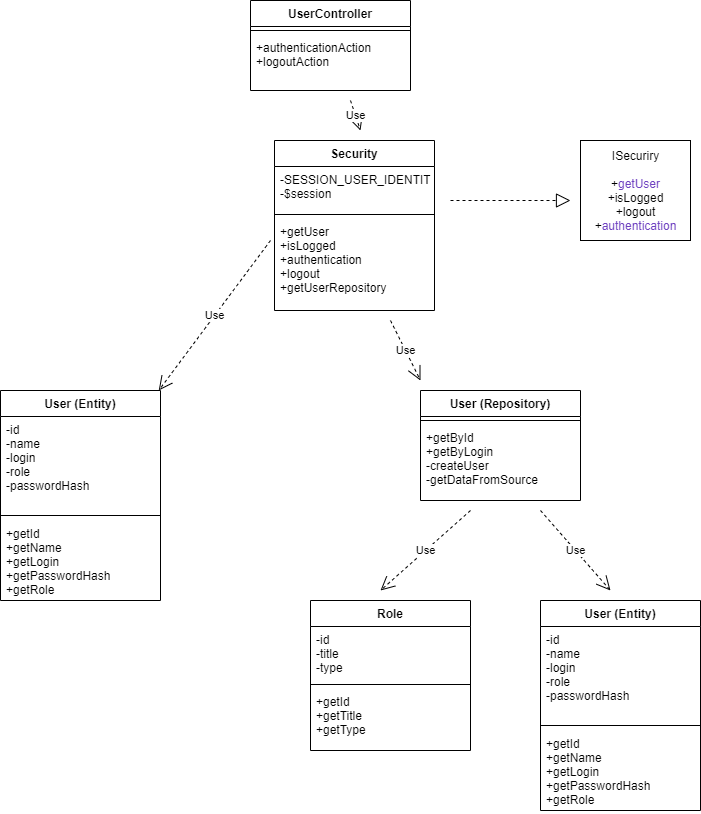

The diagram above was exported from draw.io. Its source (the exported page's mxGraphModel, read from the mxfile embedded in the PNG):
<mxGraphModel dx="1102" dy="557" grid="1" gridSize="10" guides="1" tooltips="1" connect="1" arrows="1" fold="1" page="1" pageScale="1" pageWidth="827" pageHeight="1169" math="0" shadow="0">
  <root>
    <mxCell id="WIyWlLk6GJQsqaUBKTNV-0" />
    <mxCell id="WIyWlLk6GJQsqaUBKTNV-1" parent="WIyWlLk6GJQsqaUBKTNV-0" />
    <mxCell id="W1zOoSfRMt97OlZf4mpa-1" value="UserController" style="swimlane;fontStyle=1;align=center;verticalAlign=top;childLayout=stackLayout;horizontal=1;startSize=26;horizontalStack=0;resizeParent=1;resizeParentMax=0;resizeLast=0;collapsible=1;marginBottom=0;" vertex="1" parent="WIyWlLk6GJQsqaUBKTNV-1">
      <mxGeometry x="310" y="90" width="160" height="90" as="geometry" />
    </mxCell>
    <mxCell id="W1zOoSfRMt97OlZf4mpa-3" value="" style="line;strokeWidth=1;fillColor=none;align=left;verticalAlign=middle;spacingTop=-1;spacingLeft=3;spacingRight=3;rotatable=0;labelPosition=right;points=[];portConstraint=eastwest;" vertex="1" parent="W1zOoSfRMt97OlZf4mpa-1">
      <mxGeometry y="26" width="160" height="8" as="geometry" />
    </mxCell>
    <mxCell id="W1zOoSfRMt97OlZf4mpa-4" value="+authenticationAction&#10;+logoutAction" style="text;strokeColor=none;fillColor=none;align=left;verticalAlign=top;spacingLeft=4;spacingRight=4;overflow=hidden;rotatable=0;points=[[0,0.5],[1,0.5]];portConstraint=eastwest;" vertex="1" parent="W1zOoSfRMt97OlZf4mpa-1">
      <mxGeometry y="34" width="160" height="56" as="geometry" />
    </mxCell>
    <mxCell id="W1zOoSfRMt97OlZf4mpa-5" value="Security" style="swimlane;fontStyle=1;align=center;verticalAlign=top;childLayout=stackLayout;horizontal=1;startSize=26;horizontalStack=0;resizeParent=1;resizeParentMax=0;resizeLast=0;collapsible=1;marginBottom=0;" vertex="1" parent="WIyWlLk6GJQsqaUBKTNV-1">
      <mxGeometry x="334" y="230" width="160" height="170" as="geometry" />
    </mxCell>
    <mxCell id="W1zOoSfRMt97OlZf4mpa-6" value="-SESSION_USER_IDENTITY&#10;-$session&#10;" style="text;strokeColor=none;fillColor=none;align=left;verticalAlign=top;spacingLeft=4;spacingRight=4;overflow=hidden;rotatable=0;points=[[0,0.5],[1,0.5]];portConstraint=eastwest;" vertex="1" parent="W1zOoSfRMt97OlZf4mpa-5">
      <mxGeometry y="26" width="160" height="44" as="geometry" />
    </mxCell>
    <mxCell id="W1zOoSfRMt97OlZf4mpa-7" value="" style="line;strokeWidth=1;fillColor=none;align=left;verticalAlign=middle;spacingTop=-1;spacingLeft=3;spacingRight=3;rotatable=0;labelPosition=right;points=[];portConstraint=eastwest;" vertex="1" parent="W1zOoSfRMt97OlZf4mpa-5">
      <mxGeometry y="70" width="160" height="8" as="geometry" />
    </mxCell>
    <mxCell id="W1zOoSfRMt97OlZf4mpa-8" value="+getUser&#10;+isLogged&#10;+authentication&#10;+logout&#10;+getUserRepository" style="text;strokeColor=none;fillColor=none;align=left;verticalAlign=top;spacingLeft=4;spacingRight=4;overflow=hidden;rotatable=0;points=[[0,0.5],[1,0.5]];portConstraint=eastwest;" vertex="1" parent="W1zOoSfRMt97OlZf4mpa-5">
      <mxGeometry y="78" width="160" height="92" as="geometry" />
    </mxCell>
    <mxCell id="W1zOoSfRMt97OlZf4mpa-9" value="ISecuriry&lt;br&gt;&lt;br&gt;+&lt;span style=&quot;color: rgb(111 , 66 , 193) ; font-family: , &amp;#34;consolas&amp;#34; , &amp;#34;liberation mono&amp;#34; , &amp;#34;menlo&amp;#34; , monospace ; background-color: rgb(255 , 255 , 255)&quot;&gt;getUser&lt;br&gt;&lt;/span&gt;+isLogged&lt;br&gt;+logout&lt;br&gt;+&lt;span style=&quot;color: rgb(111 , 66 , 193) ; font-family: , &amp;#34;consolas&amp;#34; , &amp;#34;liberation mono&amp;#34; , &amp;#34;menlo&amp;#34; , monospace ; background-color: rgb(255 , 255 , 255)&quot;&gt;authentication&lt;/span&gt;" style="html=1;" vertex="1" parent="WIyWlLk6GJQsqaUBKTNV-1">
      <mxGeometry x="640" y="230" width="110" height="100" as="geometry" />
    </mxCell>
    <mxCell id="W1zOoSfRMt97OlZf4mpa-14" value="User (Entity)" style="swimlane;fontStyle=1;align=center;verticalAlign=top;childLayout=stackLayout;horizontal=1;startSize=26;horizontalStack=0;resizeParent=1;resizeParentMax=0;resizeLast=0;collapsible=1;marginBottom=0;" vertex="1" parent="WIyWlLk6GJQsqaUBKTNV-1">
      <mxGeometry x="60" y="480" width="160" height="210" as="geometry" />
    </mxCell>
    <mxCell id="W1zOoSfRMt97OlZf4mpa-15" value="-id&#10;-name&#10;-login&#10;-role&#10;-passwordHash" style="text;strokeColor=none;fillColor=none;align=left;verticalAlign=top;spacingLeft=4;spacingRight=4;overflow=hidden;rotatable=0;points=[[0,0.5],[1,0.5]];portConstraint=eastwest;" vertex="1" parent="W1zOoSfRMt97OlZf4mpa-14">
      <mxGeometry y="26" width="160" height="94" as="geometry" />
    </mxCell>
    <mxCell id="W1zOoSfRMt97OlZf4mpa-16" value="" style="line;strokeWidth=1;fillColor=none;align=left;verticalAlign=middle;spacingTop=-1;spacingLeft=3;spacingRight=3;rotatable=0;labelPosition=right;points=[];portConstraint=eastwest;" vertex="1" parent="W1zOoSfRMt97OlZf4mpa-14">
      <mxGeometry y="120" width="160" height="10" as="geometry" />
    </mxCell>
    <mxCell id="W1zOoSfRMt97OlZf4mpa-17" value="+getId&#10;+getName&#10;+getLogin&#10;+getPasswordHash&#10;+getRole&#10;" style="text;strokeColor=none;fillColor=none;align=left;verticalAlign=top;spacingLeft=4;spacingRight=4;overflow=hidden;rotatable=0;points=[[0,0.5],[1,0.5]];portConstraint=eastwest;" vertex="1" parent="W1zOoSfRMt97OlZf4mpa-14">
      <mxGeometry y="130" width="160" height="80" as="geometry" />
    </mxCell>
    <mxCell id="W1zOoSfRMt97OlZf4mpa-19" value="User (Repository)" style="swimlane;fontStyle=1;align=center;verticalAlign=top;childLayout=stackLayout;horizontal=1;startSize=26;horizontalStack=0;resizeParent=1;resizeParentMax=0;resizeLast=0;collapsible=1;marginBottom=0;" vertex="1" parent="WIyWlLk6GJQsqaUBKTNV-1">
      <mxGeometry x="480" y="480" width="160" height="110" as="geometry" />
    </mxCell>
    <mxCell id="W1zOoSfRMt97OlZf4mpa-21" value="" style="line;strokeWidth=1;fillColor=none;align=left;verticalAlign=middle;spacingTop=-1;spacingLeft=3;spacingRight=3;rotatable=0;labelPosition=right;points=[];portConstraint=eastwest;" vertex="1" parent="W1zOoSfRMt97OlZf4mpa-19">
      <mxGeometry y="26" width="160" height="8" as="geometry" />
    </mxCell>
    <mxCell id="W1zOoSfRMt97OlZf4mpa-22" value="+getById&#10;+getByLogin&#10;-createUser&#10;-getDataFromSource" style="text;strokeColor=none;fillColor=none;align=left;verticalAlign=top;spacingLeft=4;spacingRight=4;overflow=hidden;rotatable=0;points=[[0,0.5],[1,0.5]];portConstraint=eastwest;" vertex="1" parent="W1zOoSfRMt97OlZf4mpa-19">
      <mxGeometry y="34" width="160" height="76" as="geometry" />
    </mxCell>
    <mxCell id="W1zOoSfRMt97OlZf4mpa-23" value="User (Entity)" style="swimlane;fontStyle=1;align=center;verticalAlign=top;childLayout=stackLayout;horizontal=1;startSize=26;horizontalStack=0;resizeParent=1;resizeParentMax=0;resizeLast=0;collapsible=1;marginBottom=0;" vertex="1" parent="WIyWlLk6GJQsqaUBKTNV-1">
      <mxGeometry x="600" y="690" width="160" height="210" as="geometry" />
    </mxCell>
    <mxCell id="W1zOoSfRMt97OlZf4mpa-24" value="-id&#10;-name&#10;-login&#10;-role&#10;-passwordHash" style="text;strokeColor=none;fillColor=none;align=left;verticalAlign=top;spacingLeft=4;spacingRight=4;overflow=hidden;rotatable=0;points=[[0,0.5],[1,0.5]];portConstraint=eastwest;" vertex="1" parent="W1zOoSfRMt97OlZf4mpa-23">
      <mxGeometry y="26" width="160" height="94" as="geometry" />
    </mxCell>
    <mxCell id="W1zOoSfRMt97OlZf4mpa-25" value="" style="line;strokeWidth=1;fillColor=none;align=left;verticalAlign=middle;spacingTop=-1;spacingLeft=3;spacingRight=3;rotatable=0;labelPosition=right;points=[];portConstraint=eastwest;" vertex="1" parent="W1zOoSfRMt97OlZf4mpa-23">
      <mxGeometry y="120" width="160" height="10" as="geometry" />
    </mxCell>
    <mxCell id="W1zOoSfRMt97OlZf4mpa-26" value="+getId&#10;+getName&#10;+getLogin&#10;+getPasswordHash&#10;+getRole&#10;" style="text;strokeColor=none;fillColor=none;align=left;verticalAlign=top;spacingLeft=4;spacingRight=4;overflow=hidden;rotatable=0;points=[[0,0.5],[1,0.5]];portConstraint=eastwest;" vertex="1" parent="W1zOoSfRMt97OlZf4mpa-23">
      <mxGeometry y="130" width="160" height="80" as="geometry" />
    </mxCell>
    <mxCell id="W1zOoSfRMt97OlZf4mpa-27" value="Role" style="swimlane;fontStyle=1;align=center;verticalAlign=top;childLayout=stackLayout;horizontal=1;startSize=26;horizontalStack=0;resizeParent=1;resizeParentMax=0;resizeLast=0;collapsible=1;marginBottom=0;" vertex="1" parent="WIyWlLk6GJQsqaUBKTNV-1">
      <mxGeometry x="370" y="690" width="160" height="150" as="geometry" />
    </mxCell>
    <mxCell id="W1zOoSfRMt97OlZf4mpa-28" value="-id&#10;-title&#10;-type" style="text;strokeColor=none;fillColor=none;align=left;verticalAlign=top;spacingLeft=4;spacingRight=4;overflow=hidden;rotatable=0;points=[[0,0.5],[1,0.5]];portConstraint=eastwest;" vertex="1" parent="W1zOoSfRMt97OlZf4mpa-27">
      <mxGeometry y="26" width="160" height="54" as="geometry" />
    </mxCell>
    <mxCell id="W1zOoSfRMt97OlZf4mpa-29" value="" style="line;strokeWidth=1;fillColor=none;align=left;verticalAlign=middle;spacingTop=-1;spacingLeft=3;spacingRight=3;rotatable=0;labelPosition=right;points=[];portConstraint=eastwest;" vertex="1" parent="W1zOoSfRMt97OlZf4mpa-27">
      <mxGeometry y="80" width="160" height="8" as="geometry" />
    </mxCell>
    <mxCell id="W1zOoSfRMt97OlZf4mpa-30" value="+getId&#10;+getTitle&#10;+getType&#10;" style="text;strokeColor=none;fillColor=none;align=left;verticalAlign=top;spacingLeft=4;spacingRight=4;overflow=hidden;rotatable=0;points=[[0,0.5],[1,0.5]];portConstraint=eastwest;" vertex="1" parent="W1zOoSfRMt97OlZf4mpa-27">
      <mxGeometry y="88" width="160" height="62" as="geometry" />
    </mxCell>
    <mxCell id="W1zOoSfRMt97OlZf4mpa-32" value="" style="endArrow=block;dashed=1;endFill=0;endSize=12;html=1;" edge="1" parent="WIyWlLk6GJQsqaUBKTNV-1">
      <mxGeometry width="160" relative="1" as="geometry">
        <mxPoint x="510" y="290" as="sourcePoint" />
        <mxPoint x="630" y="290" as="targetPoint" />
        <Array as="points" />
      </mxGeometry>
    </mxCell>
    <mxCell id="W1zOoSfRMt97OlZf4mpa-33" value="Use" style="endArrow=open;endSize=12;dashed=1;html=1;" edge="1" parent="WIyWlLk6GJQsqaUBKTNV-1">
      <mxGeometry width="160" relative="1" as="geometry">
        <mxPoint x="410" y="190" as="sourcePoint" />
        <mxPoint x="420" y="220" as="targetPoint" />
      </mxGeometry>
    </mxCell>
    <mxCell id="W1zOoSfRMt97OlZf4mpa-34" value="Use" style="endArrow=open;endSize=12;dashed=1;html=1;" edge="1" parent="WIyWlLk6GJQsqaUBKTNV-1" target="W1zOoSfRMt97OlZf4mpa-14">
      <mxGeometry width="160" relative="1" as="geometry">
        <mxPoint x="330" y="330" as="sourcePoint" />
        <mxPoint x="490" y="330" as="targetPoint" />
      </mxGeometry>
    </mxCell>
    <mxCell id="W1zOoSfRMt97OlZf4mpa-35" value="Use" style="endArrow=open;endSize=12;dashed=1;html=1;" edge="1" parent="WIyWlLk6GJQsqaUBKTNV-1">
      <mxGeometry width="160" relative="1" as="geometry">
        <mxPoint x="450" y="410" as="sourcePoint" />
        <mxPoint x="480" y="470" as="targetPoint" />
      </mxGeometry>
    </mxCell>
    <mxCell id="W1zOoSfRMt97OlZf4mpa-36" value="Use" style="endArrow=open;endSize=12;dashed=1;html=1;" edge="1" parent="WIyWlLk6GJQsqaUBKTNV-1">
      <mxGeometry width="160" relative="1" as="geometry">
        <mxPoint x="530" y="600" as="sourcePoint" />
        <mxPoint x="440" y="680" as="targetPoint" />
      </mxGeometry>
    </mxCell>
    <mxCell id="W1zOoSfRMt97OlZf4mpa-37" value="Use" style="endArrow=open;endSize=12;dashed=1;html=1;" edge="1" parent="WIyWlLk6GJQsqaUBKTNV-1">
      <mxGeometry width="160" relative="1" as="geometry">
        <mxPoint x="600" y="600" as="sourcePoint" />
        <mxPoint x="670" y="680" as="targetPoint" />
      </mxGeometry>
    </mxCell>
  </root>
</mxGraphModel>